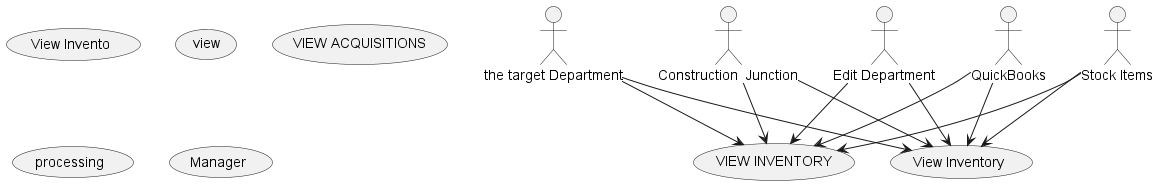

The diagram above was rendered by PlantUML. Its source (embedded in the PNG):
@startuml
actor "the target Department"
actor "Construction  Junction"
actor "Stock Items"
actor "Edit Department"
actor "QuickBooks"
usecase "VIEW INVENTORY"
usecase "View Inventory"
usecase "View Invento"
usecase "view"
usecase "VIEW ACQUISITIONS"
usecase "processing"
usecase "Manager"
"the target Department" --> "VIEW INVENTORY"
"the target Department" --> "View Inventory"
"Construction  Junction" --> "VIEW INVENTORY"
"Construction  Junction" --> "View Inventory"
"Stock Items" --> "VIEW INVENTORY"
"Stock Items" --> "View Inventory"
"Edit Department" --> "VIEW INVENTORY"
"Edit Department" --> "View Inventory"
"QuickBooks" --> "VIEW INVENTORY"
"QuickBooks" --> "View Inventory"
@enduml